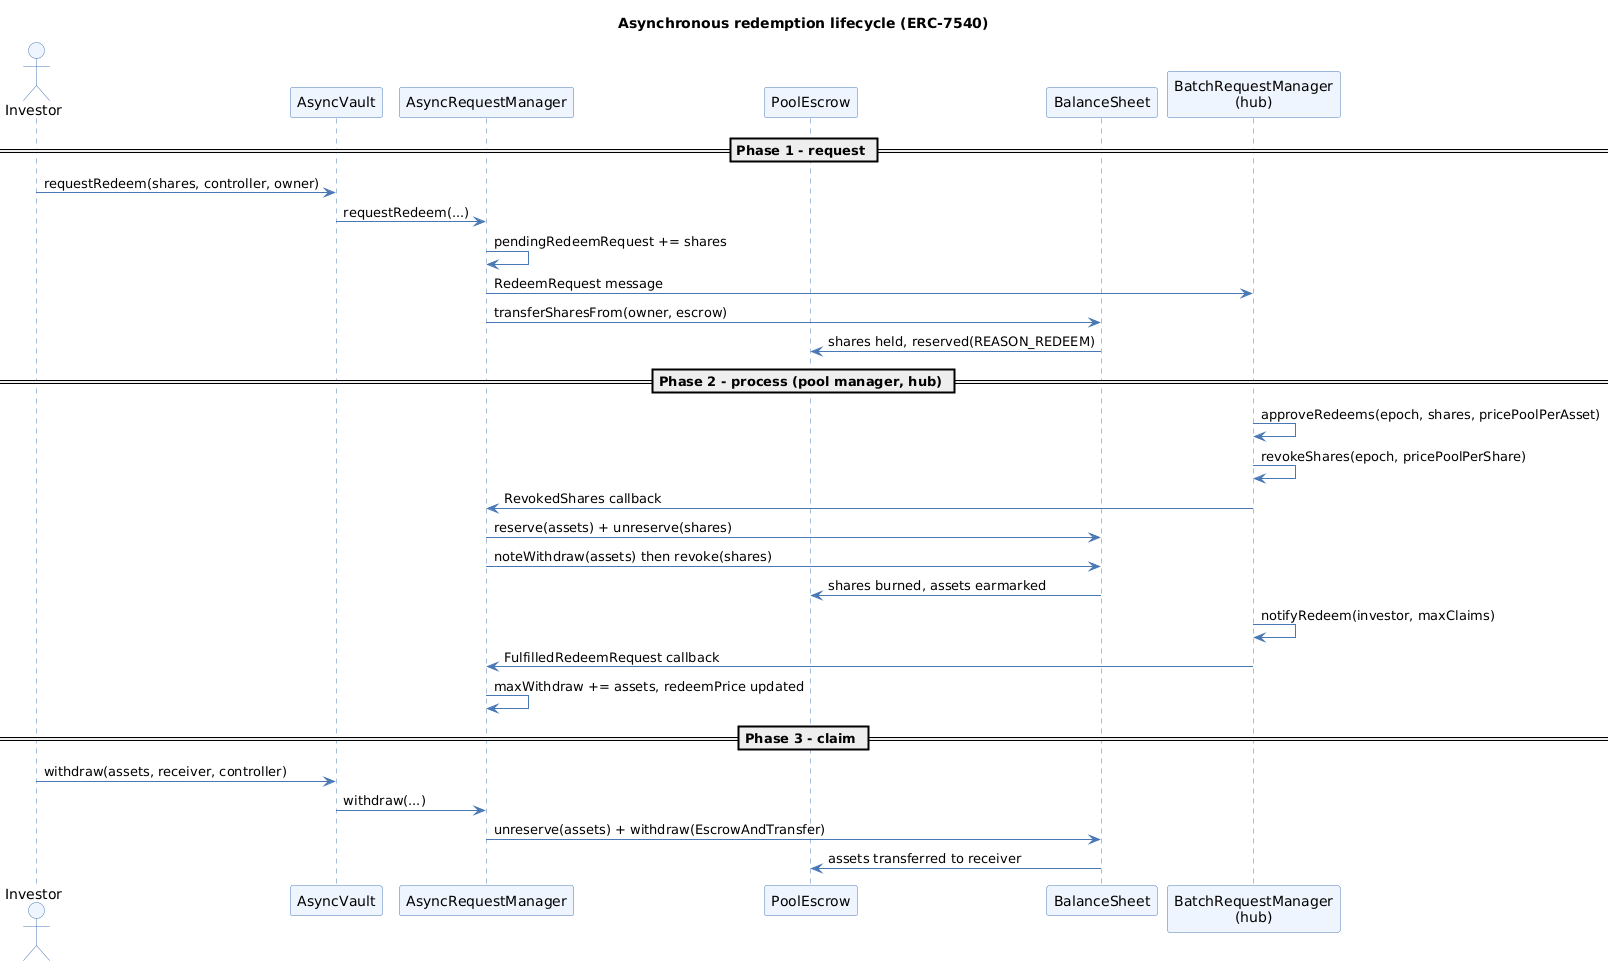

The diagram above was rendered by PlantUML. Its source (embedded in the PNG):
@startuml
title Asynchronous redemption lifecycle (ERC-7540)
skinparam shadowing false
skinparam ArrowColor #4A78B5
skinparam sequence {
  ParticipantBackgroundColor #EEF5FF
  ParticipantBorderColor #4A78B5
  LifeLineBorderColor #4A78B5
  ActorBackgroundColor #EEF5FF
  ActorBorderColor #4A78B5
}

actor Investor
participant "AsyncVault" as V
participant "AsyncRequestManager" as ARM
participant "PoolEscrow" as E
participant "BalanceSheet" as BS
participant "BatchRequestManager\n(hub)" as BRM

== Phase 1 - request ==
Investor -> V : requestRedeem(shares, controller, owner)
V -> ARM : requestRedeem(...)
ARM -> ARM : pendingRedeemRequest += shares
ARM -> BRM : RedeemRequest message
ARM -> BS : transferSharesFrom(owner, escrow)
BS -> E : shares held, reserved(REASON_REDEEM)

== Phase 2 - process (pool manager, hub) ==
BRM -> BRM : approveRedeems(epoch, shares, pricePoolPerAsset)
BRM -> BRM : revokeShares(epoch, pricePoolPerShare)
BRM -> ARM : RevokedShares callback
ARM -> BS : reserve(assets) + unreserve(shares)
ARM -> BS : noteWithdraw(assets) then revoke(shares)
BS -> E : shares burned, assets earmarked
BRM -> BRM : notifyRedeem(investor, maxClaims)
BRM -> ARM : FulfilledRedeemRequest callback
ARM -> ARM : maxWithdraw += assets, redeemPrice updated

== Phase 3 - claim ==
Investor -> V : withdraw(assets, receiver, controller)
V -> ARM : withdraw(...)
ARM -> BS : unreserve(assets) + withdraw(EscrowAndTransfer)
BS -> E : assets transferred to receiver
@enduml